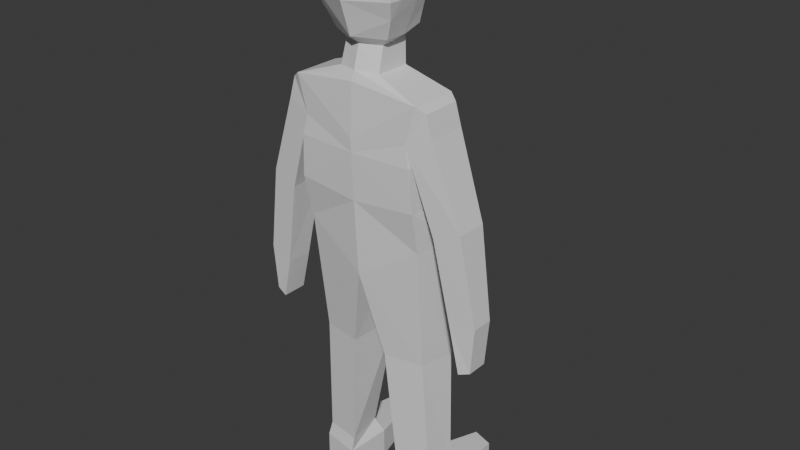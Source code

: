 # Source: human_1.blend  (saved by Blender 4.3.34; exported with 4.5.12 LTS)
import bpy
from mathutils import Matrix  # noqa: F401  (used for matrix-valued properties, if any)

bpy.ops.wm.read_factory_settings(use_empty=True)
scene = bpy.context.scene
scene.name = 'Scene'

# ---- collections
col_collection = bpy.data.collections.new('Collection'); scene.collection.children.link(col_collection)

# ---- materials (node trees are filled in below, after node groups)
mat_material = bpy.data.materials.new('Material')
mat_material.alpha_threshold = 0.0
mat_material.roughness = 0.5
mat_material.line_color = (0.0, 0.0, 0.0, 1.0)

# ---- material node trees
mat_material.use_nodes = True; mat_material.node_tree.nodes.clear()
_N = mat_material.node_tree.nodes; _L = mat_material.node_tree.links
n0 = _N.new('ShaderNodeOutputMaterial'); n0.name = 'Material Output'; n0.location = (300, 300)
n1 = _N.new('ShaderNodeBsdfPrincipled'); n1.name = 'Principled BSDF'; n1.location = (10, 300)
n1.inputs[3].default_value = 1.45
_L.new(n1.outputs[0], n0.inputs[0])
n0.is_active_output = True

# ---- world
world_world = bpy.data.worlds.new('World'); scene.world = world_world
world_world.use_nodes = True; world_world.node_tree.nodes.clear()
_N = world_world.node_tree.nodes; _L = world_world.node_tree.links
n0 = _N.new('ShaderNodeOutputWorld'); n0.name = 'World Output'; n0.location = (300, 300)
n1 = _N.new('ShaderNodeBackground'); n1.name = 'Background'; n1.location = (10, 300)
n1.inputs[0].default_value = (0.05088, 0.05088, 0.05088, 1.0)
_L.new(n1.outputs[0], n0.inputs[0])
n0.is_active_output = True
world_world.color = (0.05088, 0.05088, 0.05088)
world_world.sun_shadow_jitter_overblur = 0.0

# ---- meshes
me_cube = bpy.data.meshes.new('Cube')
me_cube.from_pydata([(0.0, 0.2738, 0.8201), (0.0, 0.405, 0.02336), (0.0, -0.6383, 0.9014), (0.0, -0.6671, 0.002678), (-0.9243, 0.08115, 0.7919), (-0.8485, 0.2315, 0.001103), (-0.9249, -0.593, 0.7922), (-0.8485, -0.6138, 0.002678), (0.0, 0.3746, -1.686), (0.0, -0.5718, -1.706), (-0.9612, 0.2229, -1.178), (-0.8705, -0.4636, -1.175), (-0.9223, 0.2089, -2.924), (-0.8266, -0.2837, -2.924), (-0.2415, 0.4485, -2.925), (-0.2624, -0.38, -2.926), (-1.014, 0.2459, -4.903), (-0.9392, -0.2508, -4.903), (-0.3639, 0.3239, -4.906), (-0.3971, -0.3509, -4.903), (0.0, 0.4056, 0.4027), (-0.781, -0.593, 0.2829), (0.0, -0.6742, 0.1914), (-0.781, 0.1727, 0.4269), (-1.125, -0.5345, 0.4118), (-1.038, -0.5345, 0.7094), (-1.038, 0.02272, 0.7094), (-1.125, 0.02272, 0.4118), (-1.386, -0.4449, -2.08), (-1.386, -0.06653, -2.08), (-1.73, -0.4121, -1.951), (-1.73, -0.09934, -1.951), (-1.517, -0.4355, -2.669), (-1.517, -0.07621, -2.669), (-1.675, -0.4044, -2.609), (-1.675, -0.1074, -2.609), (-1.154, -0.5158, -0.8484), (-1.175, 0.01148, -0.8416), (-1.524, -0.03414, -0.7113), (-1.524, -0.4772, -0.7113), (-1.016, 0.2447, -5.351), (-0.9408, -0.252, -5.351), (-0.3651, 0.3223, -5.354), (-0.3987, -0.352, -5.351), (-0.6145, 1.3, -5.031), (-0.924, 1.198, -5.028), (-0.6156, 1.298, -5.354), (-0.9255, 1.196, -5.351), (-0.9011, -0.2125, -4.698), (-0.3972, -0.2968, -4.698), (-0.9553, 0.2057, -4.698), (-0.4852, 0.2602, -4.7), (0.0, -0.5866, 1.021), (-0.2961, -0.4834, 1.005), (0.0, 0.196, 1.0), (-0.2961, 0.005673, 1.005), (0.0, -0.5866, 1.021), (-0.2961, -0.4834, 1.005), (-0.3927, -0.4415, 1.427), (-0.2961, 0.005673, 1.005), (0.0, 0.196, 1.0), (0.0, -0.6434, 1.443), (0.0, 0.2, 1.371), (-0.4243, 0.1022, 1.516), (0.0, 0.4056, -0.5973), (-0.8805, 0.2483, -0.5847), (-0.8901, -0.5912, -0.5837), (0.0, -0.6361, -0.6523), (0.0, -0.7941, 1.895), (-0.5768, -0.5987, 1.923), (-0.567, 0.06653, 1.941), (0.0, -0.7212, 2.659), (-0.475, -0.6239, 2.625), (0.0, 0.1738, 2.68), (-0.4842, 0.04634, 2.618), (-0.3195, 0.2349, 1.648), (0.0, 0.3676, 1.589), (-0.2872, 0.2441, 1.933), (0.0, 0.3865, 1.918), (-0.316, 0.2118, 2.386), (0.0, 0.329, 2.442), (-0.2819, -0.387, 1.33), (-0.3191, -0.02909, 1.391), (0.0, 0.06563, 1.293), (0.0, -0.4947, 1.334), (-0.591, -0.2661, 1.926), (-0.49, -0.2897, 2.628), (-0.5434, -0.6122, 2.274), (-0.5367, 0.05644, 2.263), (-0.5094, -0.5198, 1.686), (-0.4153, -0.1754, 1.441), (-0.5836, -0.09977, 1.929), (-0.4971, 0.0787, 1.734), (-0.585, -0.4324, 1.925)], [], [(6, 2, 52, 53), (22, 2, 6, 21), (6, 4, 26, 25), (66, 65, 10, 11), (23, 4, 0, 20), (10, 8, 14, 12), (65, 64, 8, 10), (67, 66, 11, 9), (49, 48, 17, 19), (9, 11, 13, 15), (11, 10, 12, 13), (8, 9, 15, 14), (19, 17, 41, 43), (48, 50, 16, 17), (51, 49, 19, 18), (50, 51, 18, 16), (5, 23, 20, 1), (7, 21, 23, 5), (3, 22, 21, 7), (24, 25, 26, 27), (37, 36, 28, 29), (4, 23, 27, 26), (21, 6, 25, 24), (30, 31, 35, 34), (38, 37, 29, 31), (39, 38, 31, 30), (36, 39, 30, 28), (33, 32, 34, 35), (28, 30, 34, 32), (29, 28, 32, 33), (31, 29, 33, 35), (21, 24, 39, 36), (24, 27, 38, 39), (27, 23, 37, 38), (23, 21, 36, 37), (40, 42, 43, 41), (17, 16, 40, 41), (18, 19, 43, 42), (40, 16, 45, 47), (45, 44, 46, 47), (16, 18, 44, 45), (18, 42, 46, 44), (42, 40, 47, 46), (12, 14, 51, 50), (14, 15, 49, 51), (13, 12, 50, 48), (15, 13, 48, 49), (4, 6, 53, 55), (0, 4, 55, 54), (54, 55, 59, 60), (53, 52, 56, 57), (55, 53, 57, 59), (83, 82, 63, 62), (62, 63, 75, 76), (82, 81, 58, 90, 63), (81, 84, 61, 58), (3, 7, 66, 67), (5, 1, 64, 65), (7, 5, 65, 66), (63, 90, 58, 89, 69, 93, 85, 91, 70, 92), (58, 61, 68, 69, 89), (73, 74, 86, 72, 71), (69, 68, 71, 72, 87), (63, 92, 70, 77, 75), (70, 88, 74, 79, 77), (74, 73, 80, 79), (57, 56, 84, 81), (59, 57, 81, 82), (60, 59, 82, 83), (76, 75, 77, 79, 80, 78), (87, 72, 86, 74, 88, 70, 91, 85, 93, 69)])
_uv = me_cube.uv_layers.new(name='UVMap')
_uv.uv.foreach_set('vector', [0.625, 1.0, 0.625, 0.75, 0.625, 0.75, 0.625, 1.0, 0.4186, 0.75, 0.625, 0.75, 0.625, 1.0, 0.4186, 1.0, 0.875, 0.75, 0.875, 0.5, 0.875, 0.5, 0.875, 0.75, 0.375, 0.0, 0.375, 0.25, 0.375, 0.25, 0.375, 0.0, 0.4186, 0.25, 0.625, 0.25, 0.625, 0.5279, 0.4186, 0.5, 0.375, 0.25, 0.375, 0.5, 0.375, 0.5, 0.375, 0.25, 0.375, 0.25, 0.375, 0.5, 0.375, 0.5, 0.375, 0.25, 0.375, 0.75, 0.375, 1.0, 0.375, 1.0, 0.375, 0.75, 0.375, 0.75, 0.375, 1.0, 0.375, 1.0, 0.375, 0.75, 0.375, 0.75, 0.375, 1.0, 0.375, 1.0, 0.375, 0.75, 0.375, 0.0, 0.375, 0.25, 0.375, 0.25, 0.375, 0.0, 0.0, 0.0, 0.0, 0.0, 0.0, 0.0, 0.0, 0.0, 0.375, 0.75, 0.375, 1.0, 0.375, 1.0, 0.375, 0.75, 0.375, 0.0, 0.375, 0.25, 0.375, 0.25, 0.375, 0.0, 0.0, 0.0, 0.0, 0.0, 0.0, 0.0, 0.0, 0.0, 0.375, 0.25, 0.375, 0.5, 0.375, 0.5, 0.375, 0.25, 0.375, 0.25, 0.4186, 0.25, 0.4186, 0.5, 0.375, 0.5, 0.375, 0.0, 0.4186, 0.0, 0.4186, 0.25, 0.375, 0.25, 0.375, 0.75, 0.4186, 0.75, 0.4186, 1.0, 0.375, 1.0, 0.4186, 0.0, 0.625, 0.0, 0.625, 0.25, 0.4186, 0.25, 0.4186, 0.25, 0.4186, 0.0, 0.4186, 0.0, 0.4186, 0.25, 0.625, 0.25, 0.4186, 0.25, 0.4186, 0.25, 0.625, 0.25, 0.4186, 1.0, 0.625, 1.0, 0.625, 1.0, 0.4186, 1.0, 0.4186, 0.0, 0.4186, 0.25, 0.4186, 0.25, 0.4186, 0.0, 0.4186, 0.25, 0.4186, 0.25, 0.4186, 0.25, 0.4186, 0.25, 0.4186, 0.0, 0.4186, 0.25, 0.4186, 0.25, 0.4186, 0.0, 0.4186, 1.0, 0.4186, 1.0, 0.4186, 1.0, 0.4186, 1.0, 0.4186, 0.25, 0.4186, 0.0, 0.4186, 0.0, 0.4186, 0.25, 0.4186, 1.0, 0.4186, 1.0, 0.4186, 1.0, 0.4186, 1.0, 0.4186, 0.25, 0.4186, 0.0, 0.4186, 0.0, 0.4186, 0.25, 0.4186, 0.25, 0.4186, 0.25, 0.4186, 0.25, 0.4186, 0.25, 0.4186, 1.0, 0.4186, 1.0, 0.4186, 1.0, 0.4186, 1.0, 0.4186, 0.0, 0.4186, 0.25, 0.4186, 0.25, 0.4186, 0.0, 0.4186, 0.25, 0.4186, 0.25, 0.4186, 0.25, 0.4186, 0.25, 0.4186, 0.25, 0.4186, 0.0, 0.4186, 0.0, 0.4186, 0.25, 0.125, 0.5, 0.375, 0.5, 0.375, 0.75, 0.125, 0.75, 0.375, 0.0, 0.375, 0.25, 0.375, 0.25, 0.375, 0.0, 0.0, 0.0, 0.0, 0.0, 0.0, 0.0, 0.0, 0.0, 0.375, 0.25, 0.375, 0.25, 0.375, 0.25, 0.375, 0.25, 0.375, 0.25, 0.375, 0.5, 0.375, 0.5, 0.375, 0.25, 0.375, 0.25, 0.375, 0.5, 0.375, 0.5, 0.375, 0.25, 0.0, 0.0, 0.0, 0.0, 0.0, 0.0, 0.0, 0.0, 0.375, 0.5, 0.125, 0.5, 0.125, 0.5, 0.375, 0.5, 0.375, 0.25, 0.375, 0.5, 0.375, 0.5, 0.375, 0.25, 0.0, 0.0, 0.0, 0.0, 0.0, 0.0, 0.0, 0.0, 0.375, 0.0, 0.375, 0.25, 0.375, 0.25, 0.375, 0.0, 0.375, 0.75, 0.375, 1.0, 0.375, 1.0, 0.375, 0.75, 0.875, 0.5, 0.875, 0.75, 0.875, 0.75, 0.875, 0.5, 0.625, 0.5279, 0.625, 0.25, 0.625, 0.25, 0.625, 0.5279, 0.625, 0.5279, 0.625, 0.25, 0.625, 0.25, 0.625, 0.5279, 0.625, 1.0, 0.625, 0.75, 0.625, 0.75, 0.625, 1.0, 0.875, 0.5, 0.875, 0.75, 0.875, 0.75, 0.875, 0.5, 0.625, 0.5279, 0.625, 0.25, 0.625, 0.25, 0.625, 0.5279, 0.625, 0.5279, 0.625, 0.25, 0.625, 0.25, 0.625, 0.5279, 0.875, 0.5, 0.875, 0.75, 0.875, 0.75, 0.875, 0.625, 0.875, 0.5, 0.625, 1.0, 0.625, 0.75, 0.625, 0.75, 0.625, 1.0, 0.375, 0.75, 0.375, 1.0, 0.375, 1.0, 0.375, 0.75, 0.375, 0.25, 0.375, 0.5, 0.375, 0.5, 0.375, 0.25, 0.375, 0.0, 0.375, 0.25, 0.375, 0.25, 0.375, 0.0, 0.875, 0.5, 0.875, 0.625, 0.875, 0.75, 0.875, 0.75, 0.875, 0.75, 0.875, 0.6875, 0.875, 0.625, 0.875, 0.5625, 0.875, 0.5, 0.875, 0.5, 0.625, 1.0, 0.625, 0.75, 0.625, 0.75, 0.625, 1.0, 0.625, 1.0, 0.625, 0.5279, 0.875, 0.5, 0.875, 0.625, 0.875, 0.75, 0.625, 0.75, 0.625, 1.0, 0.625, 0.75, 0.625, 0.75, 0.625, 1.0, 0.625, 1.0, 0.875, 0.5, 0.875, 0.5, 0.875, 0.5, 0.875, 0.5, 0.875, 0.5, 0.875, 0.5, 0.875, 0.5, 0.875, 0.5, 0.875, 0.5, 0.875, 0.5, 0.875, 0.5, 0.625, 0.5279, 0.625, 0.5279, 0.875, 0.5, 0.625, 1.0, 0.625, 0.75, 0.625, 0.75, 0.625, 1.0, 0.875, 0.5, 0.875, 0.75, 0.875, 0.75, 0.875, 0.5, 0.625, 0.5279, 0.625, 0.25, 0.625, 0.25, 0.625, 0.5279, 0.625, 0.5279, 0.625, 0.25, 0.625, 0.25, 0.625, 0.25, 0.625, 0.5279, 0.625, 0.5279, 0.875, 0.75, 0.875, 0.75, 0.875, 0.625, 0.875, 0.5, 0.875, 0.5, 0.875, 0.5, 0.875, 0.5625, 0.875, 0.625, 0.875, 0.6875, 0.875, 0.75])
me_cube.materials.append(mat_material)
me_cube.use_mirror_vertex_groups = False
me_cube.update()

# ---- objects
ob_cube = bpy.data.objects.new('Cube', me_cube)

# ---- transforms, parenting, visibility, modifiers, constraints
ob_cube.location = (0.0, 0.0, 5.3)
ob_cube.lock_rotations_4d = False
ob_cube.empty_display_type = 'ARROWS'
ob_cube.lineart.crease_threshold = 0.0
_m = ob_cube.modifiers.new('Mirror', 'MIRROR')
_m.use_clip = True

# ---- collection membership
col_collection.objects.link(ob_cube)

# ---- scene / render settings (as saved in the file)
scene.frame_start = 1; scene.frame_end = 250; scene.frame_set(23)
scene.render.engine = 'BLENDER_EEVEE_NEXT'
bpy.context.view_layer.update()

# ---- added for rendering (the .blend has no active camera and no usable light): camera, sun
cam_auto = bpy.data.cameras.new('AutoCamera')
cam_auto.lens = 50.0
cam_auto.sensor_width = 36.0
cam_auto.clip_end = 1000.0
ob_auto_camera = bpy.data.objects.new('AutoCamera', cam_auto)
scene.collection.objects.link(ob_auto_camera)
ob_auto_camera.location = (8.32235, -9.73412, 10.6209)
ob_auto_camera.rotation_euler = (1.09748, -7.21219e-08, 0.694738)
scene.camera = ob_auto_camera
light_auto_sun = bpy.data.lights.new('AutoSun', 'SUN')
light_auto_sun.energy = 3.0
light_auto_sun.angle = 0.0523599
ob_auto_sun = bpy.data.objects.new('AutoSun', light_auto_sun)
scene.collection.objects.link(ob_auto_sun)
ob_auto_sun.rotation_euler = (0.872665, 0.174533, 0.523599)
bpy.context.view_layer.update()
